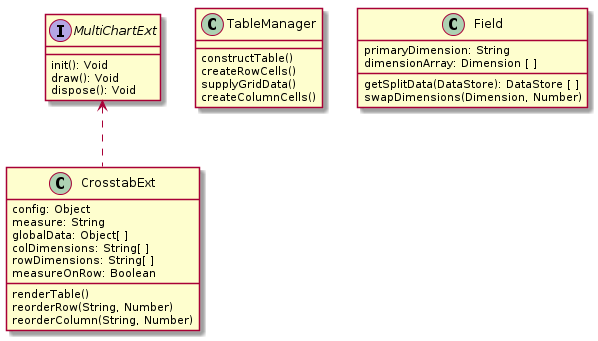

The diagram above was rendered by PlantUML. Its source (embedded in the PNG):
@startuml

class CrosstabExt {
  config: Object
  measure: String
  globalData: Object[ ]
  colDimensions: String[ ]
  rowDimensions: String[ ]
  measureOnRow: Boolean

  renderTable()
  reorderRow(String, Number)
  reorderColumn(String, Number)
}

interface MultiChartExt {
  init(): Void
  draw(): Void
  dispose(): Void
}

class TableManager {
  constructTable()
  createRowCells()
  supplyGridData()
  createColumnCells()
}

class Field {
  primaryDimension: String
  dimensionArray: Dimension [ ]
  getSplitData(DataStore): DataStore [ ]
  swapDimensions(Dimension, Number)
}

CrosstabExt .u.> MultiChartExt

@enduml